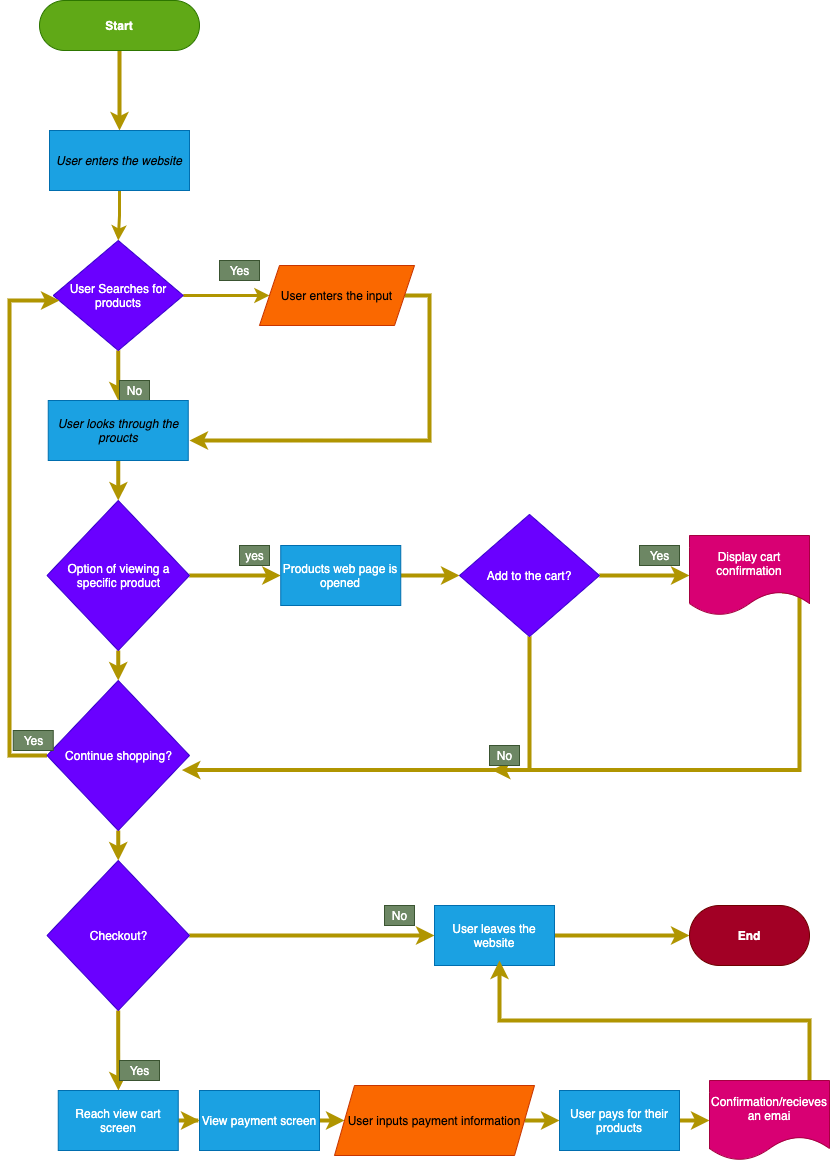

The diagram above was exported from draw.io. Its source (the exported page's mxGraphModel, read from the mxfile embedded in the PNG):
<mxGraphModel dx="1579" dy="1889" grid="1" gridSize="10" guides="1" tooltips="1" connect="1" arrows="1" fold="1" page="1" pageScale="1" pageWidth="850" pageHeight="1100" math="0" shadow="0">
  <root>
    <mxCell id="0" />
    <mxCell id="1" parent="0" />
    <mxCell id="7" style="edgeStyle=orthogonalEdgeStyle;rounded=0;orthogonalLoop=1;jettySize=auto;html=1;entryX=0.5;entryY=0;entryDx=0;entryDy=0;fillColor=#e3c800;strokeColor=#B09500;strokeWidth=4;" edge="1" parent="1" source="4" target="5">
      <mxGeometry relative="1" as="geometry" />
    </mxCell>
    <mxCell id="4" value="&lt;b&gt;Start&lt;/b&gt;" style="rounded=1;whiteSpace=wrap;html=1;arcSize=50;fillColor=#60a917;strokeColor=#2D7600;fontColor=#ffffff;" vertex="1" parent="1">
      <mxGeometry x="30" y="-1060" width="160" height="50" as="geometry" />
    </mxCell>
    <mxCell id="16" style="edgeStyle=orthogonalEdgeStyle;rounded=0;orthogonalLoop=1;jettySize=auto;html=1;entryX=0.5;entryY=0;entryDx=0;entryDy=0;fillColor=#e3c800;strokeColor=#B09500;strokeWidth=3;" edge="1" parent="1" source="5" target="9">
      <mxGeometry relative="1" as="geometry" />
    </mxCell>
    <mxCell id="5" value="&lt;i&gt;&lt;font color=&quot;#000000&quot;&gt;User enters the website&lt;/font&gt;&lt;/i&gt;" style="rounded=0;whiteSpace=wrap;html=1;fillColor=#1ba1e2;strokeColor=#006EAF;fontColor=#ffffff;" vertex="1" parent="1">
      <mxGeometry x="40" y="-930" width="140" height="60" as="geometry" />
    </mxCell>
    <mxCell id="42" value="" style="edgeStyle=orthogonalEdgeStyle;rounded=0;orthogonalLoop=1;jettySize=auto;html=1;fillColor=#e3c800;strokeColor=#B09500;strokeWidth=4;" edge="1" parent="1" source="9" target="32">
      <mxGeometry relative="1" as="geometry" />
    </mxCell>
    <mxCell id="43" value="" style="edgeStyle=orthogonalEdgeStyle;rounded=0;orthogonalLoop=1;jettySize=auto;html=1;fillColor=#e3c800;strokeColor=#B09500;strokeWidth=3;" edge="1" parent="1" source="9" target="30">
      <mxGeometry relative="1" as="geometry" />
    </mxCell>
    <mxCell id="9" value="User Searches for products" style="rhombus;whiteSpace=wrap;html=1;fillColor=#6a00ff;strokeColor=#3700CC;fontColor=#ffffff;" vertex="1" parent="1">
      <mxGeometry x="43.75" y="-820" width="130" height="110" as="geometry" />
    </mxCell>
    <mxCell id="12" value="Yes" style="text;html=1;align=center;verticalAlign=middle;resizable=0;points=[];autosize=1;strokeColor=#3A5431;fillColor=#6d8764;fontColor=#ffffff;" vertex="1" parent="1">
      <mxGeometry x="210" y="-800" width="40" height="20" as="geometry" />
    </mxCell>
    <mxCell id="13" value="No&lt;br&gt;" style="text;html=1;align=center;verticalAlign=middle;resizable=0;points=[];autosize=1;strokeColor=#3A5431;fillColor=#6d8764;fontColor=#ffffff;" vertex="1" parent="1">
      <mxGeometry x="110" y="-680" width="30" height="20" as="geometry" />
    </mxCell>
    <mxCell id="45" style="edgeStyle=orthogonalEdgeStyle;rounded=0;orthogonalLoop=1;jettySize=auto;html=1;strokeWidth=4;fillColor=#e3c800;strokeColor=#B09500;" edge="1" parent="1" source="30">
      <mxGeometry relative="1" as="geometry">
        <mxPoint x="180" y="-620" as="targetPoint" />
        <Array as="points">
          <mxPoint x="420" y="-765" />
          <mxPoint x="420" y="-620" />
        </Array>
      </mxGeometry>
    </mxCell>
    <mxCell id="30" value="User enters the input" style="shape=parallelogram;perimeter=parallelogramPerimeter;whiteSpace=wrap;html=1;fixedSize=1;fillColor=#fa6800;strokeColor=#C73500;fontColor=#000000;" vertex="1" parent="1">
      <mxGeometry x="250" y="-795" width="155" height="60" as="geometry" />
    </mxCell>
    <mxCell id="44" value="" style="edgeStyle=orthogonalEdgeStyle;rounded=0;orthogonalLoop=1;jettySize=auto;html=1;fillColor=#e3c800;strokeColor=#B09500;strokeWidth=4;" edge="1" parent="1" source="32" target="39">
      <mxGeometry relative="1" as="geometry" />
    </mxCell>
    <mxCell id="32" value="&lt;i&gt;&lt;font color=&quot;#000000&quot;&gt;User looks through the proucts&lt;/font&gt;&lt;/i&gt;" style="rounded=0;whiteSpace=wrap;html=1;fillColor=#1ba1e2;strokeColor=#006EAF;fontColor=#ffffff;" vertex="1" parent="1">
      <mxGeometry x="38.75" y="-660" width="140" height="60" as="geometry" />
    </mxCell>
    <mxCell id="47" value="" style="edgeStyle=orthogonalEdgeStyle;rounded=0;orthogonalLoop=1;jettySize=auto;html=1;fillColor=#e3c800;strokeColor=#B09500;strokeWidth=4;" edge="1" parent="1" source="39" target="46">
      <mxGeometry relative="1" as="geometry" />
    </mxCell>
    <mxCell id="57" value="" style="edgeStyle=orthogonalEdgeStyle;rounded=0;orthogonalLoop=1;jettySize=auto;html=1;fillColor=#e3c800;strokeColor=#B09500;strokeWidth=4;" edge="1" parent="1" source="39" target="56">
      <mxGeometry relative="1" as="geometry" />
    </mxCell>
    <mxCell id="39" value="Option of viewing a specific product" style="rhombus;whiteSpace=wrap;html=1;rounded=0;fontColor=#ffffff;strokeColor=#3700CC;fillColor=#6a00ff;" vertex="1" parent="1">
      <mxGeometry x="37.5" y="-560" width="142.5" height="150" as="geometry" />
    </mxCell>
    <mxCell id="50" value="" style="edgeStyle=orthogonalEdgeStyle;rounded=0;orthogonalLoop=1;jettySize=auto;html=1;fillColor=#e3c800;strokeColor=#B09500;strokeWidth=4;" edge="1" parent="1" source="46" target="49">
      <mxGeometry relative="1" as="geometry" />
    </mxCell>
    <mxCell id="46" value="Products web page is opened" style="whiteSpace=wrap;html=1;rounded=0;fontColor=#ffffff;strokeColor=#006EAF;fillColor=#1ba1e2;" vertex="1" parent="1">
      <mxGeometry x="271.25" y="-515" width="120" height="60" as="geometry" />
    </mxCell>
    <mxCell id="48" value="yes" style="text;html=1;align=center;verticalAlign=middle;resizable=0;points=[];autosize=1;strokeColor=#3A5431;fillColor=#6d8764;fontColor=#ffffff;" vertex="1" parent="1">
      <mxGeometry x="230" y="-515" width="30" height="20" as="geometry" />
    </mxCell>
    <mxCell id="52" value="" style="edgeStyle=orthogonalEdgeStyle;rounded=0;orthogonalLoop=1;jettySize=auto;html=1;fillColor=#e3c800;strokeColor=#B09500;strokeWidth=4;" edge="1" parent="1" source="49" target="51">
      <mxGeometry relative="1" as="geometry" />
    </mxCell>
    <mxCell id="61" value="" style="edgeStyle=orthogonalEdgeStyle;rounded=0;orthogonalLoop=1;jettySize=auto;html=1;entryX=0.947;entryY=0.597;entryDx=0;entryDy=0;entryPerimeter=0;fillColor=#e3c800;strokeColor=#B09500;strokeWidth=4;" edge="1" parent="1" source="49" target="56">
      <mxGeometry relative="1" as="geometry">
        <mxPoint x="465" y="-290" as="targetPoint" />
        <Array as="points">
          <mxPoint x="520" y="-290" />
        </Array>
      </mxGeometry>
    </mxCell>
    <mxCell id="49" value="Add to the cart?" style="rhombus;whiteSpace=wrap;html=1;rounded=0;fontColor=#ffffff;strokeColor=#3700CC;fillColor=#6a00ff;direction=south;" vertex="1" parent="1">
      <mxGeometry x="450" y="-546.09" width="140" height="122.19" as="geometry" />
    </mxCell>
    <mxCell id="63" style="edgeStyle=orthogonalEdgeStyle;rounded=0;orthogonalLoop=1;jettySize=auto;html=1;exitX=0.77;exitY=0.7;exitDx=0;exitDy=0;exitPerimeter=0;entryX=0.081;entryY=1.229;entryDx=0;entryDy=0;entryPerimeter=0;fillColor=#e3c800;strokeColor=#B09500;strokeWidth=4;" edge="1" parent="1" source="51" target="62">
      <mxGeometry relative="1" as="geometry">
        <mxPoint x="550" y="-280" as="targetPoint" />
        <mxPoint x="780" y="-420" as="sourcePoint" />
        <Array as="points">
          <mxPoint x="790" y="-469" />
          <mxPoint x="790" y="-290" />
        </Array>
      </mxGeometry>
    </mxCell>
    <mxCell id="51" value="Display cart confirmation" style="shape=document;whiteSpace=wrap;html=1;boundedLbl=1;rounded=0;fontColor=#ffffff;strokeColor=#A50040;fillColor=#d80073;" vertex="1" parent="1">
      <mxGeometry x="680" y="-524.995" width="120" height="80" as="geometry" />
    </mxCell>
    <mxCell id="53" value="Yes" style="text;html=1;align=center;verticalAlign=middle;resizable=0;points=[];autosize=1;strokeColor=#3A5431;fillColor=#6d8764;fontColor=#ffffff;" vertex="1" parent="1">
      <mxGeometry x="630" y="-515" width="40" height="20" as="geometry" />
    </mxCell>
    <mxCell id="58" style="edgeStyle=orthogonalEdgeStyle;rounded=0;orthogonalLoop=1;jettySize=auto;html=1;entryX=0.048;entryY=0.545;entryDx=0;entryDy=0;entryPerimeter=0;fillColor=#e3c800;strokeColor=#B09500;strokeWidth=4;" edge="1" parent="1" source="56" target="9">
      <mxGeometry relative="1" as="geometry">
        <mxPoint x="30" y="-760" as="targetPoint" />
        <Array as="points">
          <mxPoint y="-305" />
          <mxPoint y="-760" />
        </Array>
      </mxGeometry>
    </mxCell>
    <mxCell id="65" value="" style="edgeStyle=orthogonalEdgeStyle;rounded=0;orthogonalLoop=1;jettySize=auto;html=1;fillColor=#e3c800;strokeColor=#B09500;strokeWidth=4;" edge="1" parent="1" source="56" target="64">
      <mxGeometry relative="1" as="geometry" />
    </mxCell>
    <mxCell id="56" value="Continue shopping?" style="rhombus;whiteSpace=wrap;html=1;rounded=0;fontColor=#ffffff;strokeColor=#3700CC;fillColor=#6a00ff;" vertex="1" parent="1">
      <mxGeometry x="37.5" y="-380" width="142.5" height="150" as="geometry" />
    </mxCell>
    <mxCell id="59" value="Yes" style="text;html=1;align=center;verticalAlign=middle;resizable=0;points=[];autosize=1;strokeColor=#3A5431;fillColor=#6d8764;fontColor=#ffffff;" vertex="1" parent="1">
      <mxGeometry x="3.75" y="-330" width="40" height="20" as="geometry" />
    </mxCell>
    <mxCell id="62" value="No" style="text;html=1;align=center;verticalAlign=middle;resizable=0;points=[];autosize=1;strokeColor=#3A5431;fillColor=#6d8764;fontColor=#ffffff;" vertex="1" parent="1">
      <mxGeometry x="480" y="-315" width="30" height="20" as="geometry" />
    </mxCell>
    <mxCell id="67" value="" style="edgeStyle=orthogonalEdgeStyle;rounded=0;orthogonalLoop=1;jettySize=auto;html=1;fillColor=#e3c800;strokeColor=#B09500;strokeWidth=4;" edge="1" parent="1" source="64" target="66">
      <mxGeometry relative="1" as="geometry" />
    </mxCell>
    <mxCell id="70" value="" style="edgeStyle=orthogonalEdgeStyle;rounded=0;orthogonalLoop=1;jettySize=auto;html=1;fillColor=#e3c800;strokeColor=#B09500;strokeWidth=4;" edge="1" parent="1" source="64" target="69">
      <mxGeometry relative="1" as="geometry" />
    </mxCell>
    <mxCell id="64" value="Checkout?" style="rhombus;whiteSpace=wrap;html=1;rounded=0;fontColor=#ffffff;strokeColor=#3700CC;fillColor=#6a00ff;" vertex="1" parent="1">
      <mxGeometry x="37.5" y="-200" width="142.5" height="150" as="geometry" />
    </mxCell>
    <mxCell id="73" value="" style="edgeStyle=orthogonalEdgeStyle;rounded=0;orthogonalLoop=1;jettySize=auto;html=1;fillColor=#e3c800;strokeColor=#B09500;strokeWidth=4;" edge="1" parent="1" source="66" target="72">
      <mxGeometry relative="1" as="geometry" />
    </mxCell>
    <mxCell id="66" value="User leaves the website" style="whiteSpace=wrap;html=1;rounded=0;fontColor=#ffffff;strokeColor=#006EAF;fillColor=#1ba1e2;" vertex="1" parent="1">
      <mxGeometry x="425" y="-155" width="120" height="60" as="geometry" />
    </mxCell>
    <mxCell id="68" value="No" style="text;html=1;align=center;verticalAlign=middle;resizable=0;points=[];autosize=1;strokeColor=#3A5431;fillColor=#6d8764;fontColor=#ffffff;" vertex="1" parent="1">
      <mxGeometry x="375" y="-155" width="30" height="20" as="geometry" />
    </mxCell>
    <mxCell id="75" value="" style="edgeStyle=orthogonalEdgeStyle;rounded=0;orthogonalLoop=1;jettySize=auto;html=1;fillColor=#e3c800;strokeColor=#B09500;strokeWidth=4;" edge="1" parent="1" source="69" target="74">
      <mxGeometry relative="1" as="geometry" />
    </mxCell>
    <mxCell id="69" value="Reach view cart screen" style="whiteSpace=wrap;html=1;rounded=0;fontColor=#ffffff;strokeColor=#006EAF;fillColor=#1ba1e2;" vertex="1" parent="1">
      <mxGeometry x="48.75" y="30" width="120" height="60" as="geometry" />
    </mxCell>
    <mxCell id="71" value="Yes" style="text;html=1;align=center;verticalAlign=middle;resizable=0;points=[];autosize=1;strokeColor=#3A5431;fillColor=#6d8764;fontColor=#ffffff;" vertex="1" parent="1">
      <mxGeometry x="110" width="40" height="20" as="geometry" />
    </mxCell>
    <mxCell id="72" value="&lt;b&gt;End&lt;/b&gt;" style="rounded=1;whiteSpace=wrap;html=1;arcSize=50;fillColor=#a20025;strokeColor=#6F0000;fontColor=#ffffff;" vertex="1" parent="1">
      <mxGeometry x="680" y="-155" width="120" height="60" as="geometry" />
    </mxCell>
    <mxCell id="77" value="" style="edgeStyle=orthogonalEdgeStyle;rounded=0;orthogonalLoop=1;jettySize=auto;html=1;fillColor=#e3c800;strokeColor=#B09500;strokeWidth=4;" edge="1" parent="1" source="74" target="76">
      <mxGeometry relative="1" as="geometry" />
    </mxCell>
    <mxCell id="74" value="View payment screen" style="whiteSpace=wrap;html=1;rounded=0;fontColor=#ffffff;strokeColor=#006EAF;fillColor=#1ba1e2;" vertex="1" parent="1">
      <mxGeometry x="190" y="30" width="120" height="60" as="geometry" />
    </mxCell>
    <mxCell id="79" value="" style="edgeStyle=orthogonalEdgeStyle;rounded=0;orthogonalLoop=1;jettySize=auto;html=1;fillColor=#e3c800;strokeColor=#B09500;strokeWidth=4;" edge="1" parent="1" source="76" target="78">
      <mxGeometry relative="1" as="geometry" />
    </mxCell>
    <mxCell id="76" value="User inputs payment information" style="shape=parallelogram;perimeter=parallelogramPerimeter;whiteSpace=wrap;html=1;fixedSize=1;rounded=0;fontColor=#000000;strokeColor=#C73500;fillColor=#fa6800;" vertex="1" parent="1">
      <mxGeometry x="325" y="25" width="200" height="70" as="geometry" />
    </mxCell>
    <mxCell id="81" value="" style="edgeStyle=orthogonalEdgeStyle;rounded=0;orthogonalLoop=1;jettySize=auto;html=1;fillColor=#e3c800;strokeColor=#B09500;strokeWidth=4;" edge="1" parent="1" source="78" target="80">
      <mxGeometry relative="1" as="geometry" />
    </mxCell>
    <mxCell id="78" value="User pays for their products" style="whiteSpace=wrap;html=1;rounded=0;fontColor=#ffffff;strokeColor=#006EAF;fillColor=#1ba1e2;" vertex="1" parent="1">
      <mxGeometry x="550" y="30" width="120" height="60" as="geometry" />
    </mxCell>
    <mxCell id="83" style="edgeStyle=orthogonalEdgeStyle;rounded=0;orthogonalLoop=1;jettySize=auto;html=1;fillColor=#e3c800;strokeColor=#B09500;strokeWidth=4;" edge="1" parent="1" source="80">
      <mxGeometry relative="1" as="geometry">
        <mxPoint x="490" y="-100" as="targetPoint" />
        <Array as="points">
          <mxPoint x="800" y="-40" />
        </Array>
      </mxGeometry>
    </mxCell>
    <mxCell id="80" value="Confirmation/recieves an emai" style="shape=document;whiteSpace=wrap;html=1;boundedLbl=1;rounded=0;fontColor=#ffffff;strokeColor=#A50040;fillColor=#d80073;" vertex="1" parent="1">
      <mxGeometry x="700" y="20" width="120" height="80" as="geometry" />
    </mxCell>
  </root>
</mxGraphModel>